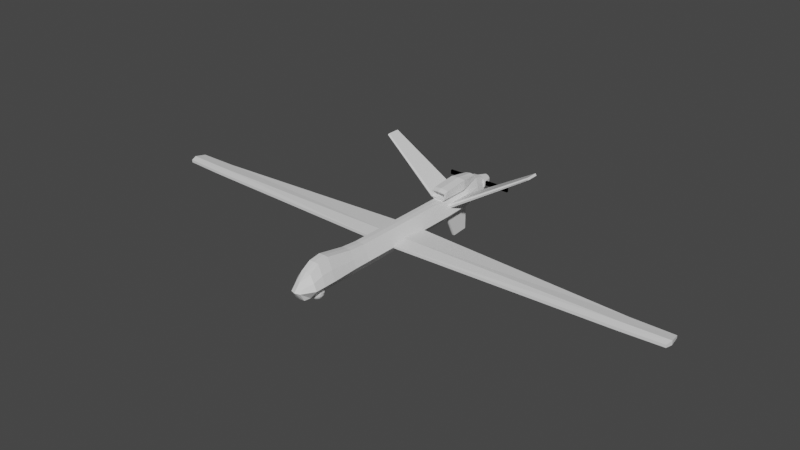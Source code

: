 # Source: MQ-9.blend  (saved by Blender 2.92.15; exported with 4.5.12 LTS)
import bpy
from mathutils import Matrix  # noqa: F401  (used for matrix-valued properties, if any)

bpy.ops.wm.read_factory_settings(use_empty=True)
scene = bpy.context.scene
scene.name = 'Scene'

# ---- collections
col_collection = bpy.data.collections.new('Collection'); scene.collection.children.link(col_collection)

# ---- materials (node trees are filled in below, after node groups)
mat_material = bpy.data.materials.new('Material')
mat_material.alpha_threshold = 0.0
mat_material.use_transparent_shadow = False
mat_material.line_color = (0.0, 0.0, 0.0, 1.0)

# ---- material node trees
mat_material.use_nodes = True; mat_material.node_tree.nodes.clear()
_N = mat_material.node_tree.nodes; _L = mat_material.node_tree.links
n0 = _N.new('ShaderNodeOutputMaterial'); n0.name = 'Material Output'; n0.location = (300, 300)
n1 = _N.new('ShaderNodeBsdfPrincipled'); n1.name = 'Principled BSDF'; n1.location = (10, 300)
n1.distribution = 'GGX'
n1.subsurface_method = 'BURLEY'
n1.inputs[2].default_value = 0.4
n1.inputs[3].default_value = 1.45
n1.inputs[27].default_value = (0.0, 0.0, 0.0, 1.0)
n1.inputs[28].default_value = 1.0
_L.new(n1.outputs[0], n0.inputs[0])
n0.is_active_output = True

# ---- world
world_world = bpy.data.worlds.new('World'); scene.world = world_world
world_world.use_nodes = True; world_world.node_tree.nodes.clear()
_N = world_world.node_tree.nodes; _L = world_world.node_tree.links
n0 = _N.new('ShaderNodeOutputWorld'); n0.name = 'World Output'; n0.location = (300, 300)
n1 = _N.new('ShaderNodeBackground'); n1.name = 'Background'; n1.location = (10, 300)
n1.inputs[0].default_value = (0.05088, 0.05088, 0.05088, 1.0)
_L.new(n1.outputs[0], n0.inputs[0])
n0.is_active_output = True
world_world.color = (0.05088, 0.05088, 0.05088)
world_world.use_sun_shadow = False
world_world.sun_shadow_jitter_overblur = 0.0

# ---- meshes
me_cube = bpy.data.meshes.new('Cube')
me_cube.from_pydata([(0.3975, 9.667, 0.629), (0.2525, 9.671, -0.6907), (0.3975, -10.38, -0.2701), (0.3975, -10.48, -1.457), (0.3975, -4.4, 0.3411), (0.3975, -4.4, -1.537), (0.3975, -8.085, 0.896), (0.3975, -8.085, -1.537), (0.3975, -9.829, 0.2837), (0.3975, -9.872, -1.537), (0.3975, 4.541, -1.41), (0.3975, 4.541, 0.3411), (0.5781, 9.675, -0.4071), (0.3975, -10.86, -0.8093), (0.9048, -4.4, -0.8093), (1.0, -8.085, -0.8093), (1.0, -9.872, -0.8093), (0.9048, 4.541, -0.8093), (0.3975, -9.036, -1.537), (0.3975, -9.036, 0.7617), (1.0, -9.036, -0.8093), (0.3975, -5.787, -1.537), (0.3975, -5.787, 0.4543), (0.9048, -5.787, -0.8093), (0.3975, -0.0825, 0.3411), (0.3975, -0.0825, -1.537), (0.9048, -0.0825, -0.8093), (0.3975, 8.822, -0.9312), (0.3975, 8.822, 0.7929), (0.7415, 8.822, -0.5701), (0.3975, 7.006, 0.3411), (0.9048, 7.006, -0.7296), (0.3975, 7.006, -1.202), (0.6143, 7.006, 1.311), (0.6143, 4.907, 1.134), (0.3975, 8.578, 1.134), (0.6143, 7.006, 0.5017), (0.6143, 4.541, 0.5017), (0.3975, 8.822, 0.8879), (0.3346, -8.385, -1.22), (0.3346, -8.385, -1.574), (0.7855, -1.664, -0.9489), (0.7855, -1.664, -0.728), (0.7855, 1.664, -0.9489), (0.7855, 1.664, -0.7426), (22.07, -0.8347, -0.9489), (22.07, -0.8347, -0.728), (22.07, 0.6032, -0.9489), (22.07, 0.6032, -0.7426), (18.68, 0.6069, -0.9489), (18.68, 0.6069, -0.7426), (18.68, -1.037, -0.9489), (18.68, -1.037, -0.728), (0.7855, -0.4746, -0.9489), (0.7855, -0.4746, -0.6049), (22.21, -0.3208, -0.9489), (22.21, -0.3208, -0.6049), (18.68, -0.4493, -0.6049), (18.68, -0.4493, -0.9489), (0.1295, 6.531, -3.415), (0.1295, 5.428, -1.084), (0.1295, 7.918, -3.322), (0.1295, 7.918, -0.8983), (0.5249, 5.102, -0.4529), (0.3637, 5.102, -0.1804), (0.5249, 7.605, -0.4529), (0.3637, 7.605, -0.1804), (6.66, 6.556, 3.251), (6.564, 6.556, 3.413), (6.66, 7.605, 3.251), (6.564, 7.605, 3.413), (0.4908, 9.671, 0.09411), (0.3959, -10.63, -0.5485), (0.6594, -4.4, -0.2528), (0.7618, -8.085, 0.01564), (0.7618, -9.872, -0.2806), (0.6594, 4.541, -0.2528), (0.7618, -9.036, -0.04935), (0.7126, -5.787, -0.1981), (0.6594, -0.0825, -0.2528), (0.5751, 8.822, 0.08924), (0.6594, 7.006, -0.2116), (0.5249, 6.078, -0.4529), (0.3637, 6.078, -0.1804), (6.66, 6.935, 3.251), (6.564, 6.935, 3.413), (0.4443, 5.015, -0.3166), (0.4443, 7.605, -0.3166), (6.612, 7.605, 3.332), (6.612, 6.469, 3.332), (6.612, 6.935, 3.332), (0.4443, 6.078, -0.3166), (-0.3975, 9.667, 0.629), (-0.2525, 9.671, -0.6907), (-0.3975, -10.38, -0.2701), (-0.3975, -10.48, -1.457), (0.0, 9.671, -0.6907), (0.0, -10.52, -0.2467), (0.0, -10.52, -1.457), (0.0, 9.667, 0.6525), (-0.3975, -4.4, 0.3411), (-0.3975, -4.4, -1.537), (0.0, -4.4, -1.537), (0.0, -4.4, 0.3646), (-0.3975, -8.085, 0.896), (0.0, -8.085, -1.537), (0.0, -8.085, 0.9195), (-0.3975, -8.085, -1.537), (-0.3975, -9.829, 0.2837), (0.0, -9.872, -1.537), (0.0, -9.872, 0.3072), (-0.3975, -9.872, -1.537), (-0.3975, 4.541, -1.41), (-0.3975, 4.541, 0.3411), (0.0, 4.541, -1.41), (0.0, 4.541, 0.3646), (-0.5781, 9.675, -0.4071), (-0.3975, -10.86, -0.8093), (0.0, 9.675, -0.4071), (0.0, -11.0, -0.7859), (-0.9048, -4.4, -0.8093), (-1.0, -8.085, -0.8093), (-1.0, -9.872, -0.8093), (-0.9048, 4.541, -0.8093), (-0.3975, -9.036, -1.537), (-0.3975, -9.036, 0.7617), (0.0, -9.036, -1.537), (0.0, -9.036, 0.7851), (-1.0, -9.036, -0.8093), (-0.3975, -5.787, -1.537), (-0.3975, -5.787, 0.4543), (0.0, -5.787, -1.537), (0.0, -5.787, 0.4777), (-0.9048, -5.787, -0.8093), (-0.3975, -0.0825, 0.3411), (0.0, -0.0825, -1.537), (0.0, -0.0825, 0.3646), (-0.3975, -0.0825, -1.537), (-0.9048, -0.0825, -0.8093), (-0.3975, 8.822, -0.9312), (-0.3975, 8.822, 0.7929), (0.0, 8.822, -0.9312), (0.0, 8.822, 0.8164), (-0.7415, 8.822, -0.5701), (-0.3975, 7.006, 0.3411), (0.0, 7.006, -1.202), (0.0, 7.006, 0.3411), (-0.9048, 7.006, -0.7296), (-0.3975, 7.006, -1.202), (-0.6143, 7.006, 1.311), (-0.6143, 4.907, 1.134), (0.0, 7.006, 1.379), (0.0, 4.907, 1.202), (0.0, 8.578, 1.202), (-0.3975, 8.578, 1.134), (-0.6143, 7.006, 0.5017), (-0.6143, 4.541, 0.5017), (0.0, 4.541, 0.4627), (0.0, 8.822, 0.8723), (-0.3975, 8.822, 0.8879), (0.0, 7.006, 0.4627), (1.027e-08, -8.276, -1.22), (1.027e-08, -8.276, -1.574), (-0.7855, -1.664, -0.9489), (-0.7855, -1.664, -0.728), (-0.7855, 1.664, -0.9489), (-0.7855, 1.664, -0.7426), (-22.07, -0.8347, -0.9489), (-22.07, -0.8347, -0.728), (-22.07, 0.6032, -0.9489), (-22.07, 0.6032, -0.7426), (-18.68, 0.6069, -0.9489), (-18.68, 0.6069, -0.7426), (-18.68, -1.037, -0.9489), (-18.68, -1.037, -0.728), (-0.7855, -0.4746, -0.9489), (-0.7855, -0.4746, -0.6049), (-22.21, -0.3208, -0.9489), (-22.21, -0.3208, -0.6049), (-18.68, -0.4493, -0.6049), (-18.68, -0.4493, -0.9489), (0.0, 6.497, -3.415), (0.0, 5.394, -1.084), (0.0, 7.918, -3.322), (0.0, 7.918, -0.8983), (-0.1295, 6.531, -3.415), (-0.1295, 5.428, -1.084), (-0.1295, 7.918, -3.322), (-0.1295, 7.918, -0.8983), (-0.5249, 5.102, -0.4529), (-0.3637, 5.102, -0.1804), (-0.5249, 7.605, -0.4529), (-0.3637, 7.605, -0.1804), (-6.66, 6.556, 3.251), (-6.564, 6.556, 3.413), (-6.66, 7.605, 3.251), (-6.564, 7.605, 3.413), (-0.4908, 9.671, 0.09411), (-0.3959, -10.63, -0.5485), (0.0, 9.671, 0.1055), (0.0, -10.77, -0.525), (-0.6594, -4.4, -0.2528), (-0.7618, -8.085, 0.01564), (-0.7618, -9.872, -0.2806), (-0.6594, 4.541, -0.2528), (-0.7618, -9.036, -0.04935), (-0.7126, -5.787, -0.1981), (-0.6594, -0.0825, -0.2528), (-0.5751, 8.822, 0.08924), (-0.6594, 7.006, -0.2116), (-0.5249, 6.078, -0.4529), (-0.3637, 6.078, -0.1804), (-6.66, 6.935, 3.251), (-6.564, 6.935, 3.413), (-0.4443, 5.015, -0.3166), (-0.4443, 7.605, -0.3166), (-6.612, 7.605, 3.332), (-6.612, 6.469, 3.332), (-6.612, 6.935, 3.332), (-0.4443, 6.078, -0.3166), (0.508, 5.026, 0.914), (0.5583, 4.509, 0.9982), (0.508, 5.026, 0.6002), (0.5884, 4.498, 0.5163), (0.0, 4.509, 1.066), (0.0, 5.026, 0.9773), (-0.5583, 4.509, 0.9982), (-0.508, 5.026, 0.914), (-0.5884, 4.498, 0.5163), (-0.508, 5.026, 0.6002), (0.0, 5.026, 0.5639), (0.0, 4.5, 0.4769), (0.5414, -8.67, -1.574), (0.5414, -8.67, -1.22), (0.5414, -9.022, -1.574), (0.5414, -9.022, -1.22), (0.3346, -9.306, -1.574), (0.3346, -9.306, -1.22), (-3.95e-08, -9.415, -1.574), (-3.95e-08, -9.415, -1.22), (-0.3346, -9.306, -1.574), (-0.3346, -9.306, -1.22), (-0.5414, -9.022, -1.574), (-0.5414, -9.022, -1.22), (-0.5414, -8.67, -1.574), (-0.5414, -8.67, -1.22), (-0.3346, -8.385, -1.574), (-0.3346, -8.385, -1.22)], [], [(109, 9, 3, 98), (75, 8, 2, 72), (199, 99, 0, 71), (72, 2, 97, 200), (8, 110, 97, 2), (24, 136, 103, 4), (79, 24, 4, 73), (135, 25, 5, 102), (22, 132, 106, 6), (78, 22, 6, 74), (131, 21, 7, 105), (19, 127, 110, 8), (77, 19, 8, 75), (126, 18, 9, 109), (145, 32, 10, 114), (81, 30, 11, 76), (32, 31, 17, 10), (18, 20, 16, 9), (21, 23, 15, 7), (25, 26, 14, 5), (3, 13, 119, 98), (96, 118, 12, 1), (9, 16, 13, 3), (7, 15, 20, 18), (105, 7, 18, 126), (74, 6, 19, 77), (6, 106, 127, 19), (5, 14, 23, 21), (102, 5, 21, 131), (73, 4, 22, 78), (4, 103, 132, 22), (10, 17, 26, 25), (114, 10, 25, 135), (76, 11, 24, 79), (11, 115, 136, 24), (1, 12, 29, 27), (0, 99, 142, 28), (71, 0, 28, 80), (96, 1, 27, 141), (27, 29, 31, 32), (37, 36, 33, 34), (80, 28, 30, 81), (141, 27, 32, 145), (33, 151, 152, 34), (35, 153, 151, 33), (38, 158, 153, 35), (36, 38, 35, 33), (30, 28, 38, 36), (28, 142, 158, 38), (11, 30, 36, 37), (115, 11, 37, 157), (37, 34, 221, 223), (230, 225, 227, 229), (230, 222, 220, 225), (157, 37, 223, 231), (53, 54, 44, 43), (49, 50, 48, 47), (55, 56, 46, 45), (51, 52, 42, 41), (58, 55, 45, 51), (57, 54, 42, 52), (56, 57, 52, 46), (53, 58, 51, 41), (45, 46, 52, 51), (43, 44, 50, 49), (43, 49, 58, 53), (48, 50, 57, 56), (50, 44, 54, 57), (49, 47, 55, 58), (47, 48, 56, 55), (41, 42, 54, 53), (183, 184, 62, 61), (61, 62, 60, 59), (59, 60, 182, 181), (183, 61, 59, 181), (62, 184, 182, 60), (91, 83, 66, 87), (87, 66, 70, 88), (90, 85, 68, 89), (89, 68, 64, 86), (82, 84, 67, 63), (85, 83, 64, 68), (29, 80, 81, 31), (12, 71, 80, 29), (17, 76, 79, 26), (14, 73, 78, 23), (15, 74, 77, 20), (31, 81, 76, 17), (20, 77, 75, 16), (23, 78, 74, 15), (26, 79, 73, 14), (13, 72, 200, 119), (118, 199, 71, 12), (16, 75, 72, 13), (70, 66, 83, 85), (65, 69, 84, 82), (88, 70, 85, 90), (86, 64, 83, 91), (63, 86, 91, 82), (69, 88, 90, 84), (67, 89, 86, 63), (84, 90, 89, 67), (65, 87, 88, 69), (82, 91, 87, 65), (109, 98, 95, 111), (203, 198, 94, 108), (199, 197, 92, 99), (198, 200, 97, 94), (108, 94, 97, 110), (134, 100, 103, 136), (207, 201, 100, 134), (135, 102, 101, 137), (130, 104, 106, 132), (206, 202, 104, 130), (131, 105, 107, 129), (125, 108, 110, 127), (205, 203, 108, 125), (126, 109, 111, 124), (145, 114, 112, 148), (209, 204, 113, 144), (150, 226, 224, 152), (148, 112, 123, 147), (124, 111, 122, 128), (129, 107, 121, 133), (137, 101, 120, 138), (95, 98, 119, 117), (96, 93, 116, 118), (111, 95, 117, 122), (107, 124, 128, 121), (105, 126, 124, 107), (202, 205, 125, 104), (104, 125, 127, 106), (101, 129, 133, 120), (102, 131, 129, 101), (201, 206, 130, 100), (100, 130, 132, 103), (112, 137, 138, 123), (114, 135, 137, 112), (204, 207, 134, 113), (113, 134, 136, 115), (93, 139, 143, 116), (92, 140, 142, 99), (197, 208, 140, 92), (96, 141, 139, 93), (139, 148, 147, 143), (156, 150, 149, 155), (208, 209, 144, 140), (141, 145, 148, 139), (149, 150, 152, 151), (154, 149, 151, 153), (159, 154, 153, 158), (158, 153, 151, 160), (155, 149, 154, 159), (146, 160, 157, 115), (144, 155, 159, 140), (142, 158, 160, 146), (140, 159, 158, 142), (113, 156, 155, 144), (115, 157, 156, 113), (162, 161, 39, 40), (156, 228, 226, 150), (157, 231, 228, 156), (175, 165, 166, 176), (171, 169, 170, 172), (177, 167, 168, 178), (173, 163, 164, 174), (180, 173, 167, 177), (179, 174, 164, 176), (178, 168, 174, 179), (175, 163, 173, 180), (167, 173, 174, 168), (165, 171, 172, 166), (165, 175, 180, 171), (170, 178, 179, 172), (172, 179, 176, 166), (171, 180, 177, 169), (169, 177, 178, 170), (163, 175, 176, 164), (181, 183, 184, 182), (183, 187, 188, 184), (187, 185, 186, 188), (185, 181, 182, 186), (183, 181, 185, 187), (188, 186, 182, 184), (219, 215, 192, 211), (215, 216, 196, 192), (218, 217, 194, 213), (217, 214, 190, 194), (210, 189, 193, 212), (213, 194, 190, 211), (143, 147, 209, 208), (116, 143, 208, 197), (123, 138, 207, 204), (120, 133, 206, 201), (121, 128, 205, 202), (147, 123, 204, 209), (128, 122, 203, 205), (133, 121, 202, 206), (138, 120, 201, 207), (117, 119, 200, 198), (118, 116, 197, 199), (122, 117, 198, 203), (196, 213, 211, 192), (191, 210, 212, 195), (216, 218, 213, 196), (214, 219, 211, 190), (189, 210, 219, 214), (195, 212, 218, 216), (193, 189, 214, 217), (212, 193, 217, 218), (191, 195, 216, 215), (210, 191, 215, 219), (225, 220, 221, 224), (220, 222, 223, 221), (222, 230, 231, 223), (224, 226, 227, 225), (226, 228, 229, 227), (228, 231, 230, 229), (34, 152, 224, 221), (40, 39, 233, 232), (232, 233, 235, 234), (234, 235, 237, 236), (236, 237, 239, 238), (238, 239, 241, 240), (240, 241, 243, 242), (242, 243, 245, 244), (39, 161, 247, 245, 243, 241, 239, 237, 235, 233), (244, 245, 247, 246), (246, 247, 161, 162), (162, 40, 232, 234, 236, 238, 240, 242, 244, 246)])
_uv = me_cube.uv_layers.new(name='UVMap')
_uv.uv.foreach_set('vector', [0.25, 0.7372, 0.375, 0.7372, 0.375, 0.75, 0.25, 0.75, 0.5459, 0.7372, 0.625, 0.7372, 0.625, 0.75, 0.5459, 0.75, 0.5459, 0.375, 0.625, 0.375, 0.625, 0.5, 0.5459, 0.5, 0.5459, 0.75, 0.625, 0.75, 0.625, 0.875, 0.5459, 0.875, 0.625, 0.7372, 0.75, 0.7372, 0.75, 0.75, 0.625, 0.75, 0.625, 0.6259, 0.75, 0.6259, 0.75, 0.675, 0.625, 0.675, 0.5459, 0.6259, 0.625, 0.6259, 0.625, 0.675, 0.5459, 0.675, 0.25, 0.6259, 0.375, 0.6259, 0.375, 0.675, 0.25, 0.675, 0.625, 0.6908, 0.75, 0.6908, 0.75, 0.7169, 0.625, 0.7169, 0.5459, 0.6908, 0.625, 0.6908, 0.625, 0.7169, 0.5459, 0.7169, 0.25, 0.6908, 0.375, 0.6908, 0.375, 0.7169, 0.25, 0.7169, 0.625, 0.7277, 0.75, 0.7277, 0.75, 0.7372, 0.625, 0.7372, 0.5459, 0.7277, 0.625, 0.7277, 0.625, 0.7372, 0.5459, 0.7372, 0.25, 0.7277, 0.375, 0.7277, 0.375, 0.7372, 0.25, 0.7372, 0.25, 0.5467, 0.375, 0.5467, 0.375, 0.5769, 0.25, 0.5769, 0.5459, 0.5467, 0.625, 0.5467, 0.625, 0.5769, 0.5459, 0.5769, 0.375, 0.5467, 0.4719, 0.5467, 0.4719, 0.5769, 0.375, 0.5769, 0.375, 0.7277, 0.4719, 0.7277, 0.4719, 0.7372, 0.375, 0.7372, 0.375, 0.6908, 0.4719, 0.6908, 0.4719, 0.7169, 0.375, 0.7169, 0.375, 0.6259, 0.4719, 0.6259, 0.4719, 0.675, 0.375, 0.675, 0.375, 0.75, 0.4719, 0.75, 0.4719, 0.875, 0.375, 0.875, 0.375, 0.375, 0.4719, 0.375, 0.4719, 0.5, 0.375, 0.5, 0.375, 0.7372, 0.4719, 0.7372, 0.4719, 0.75, 0.375, 0.75, 0.375, 0.7169, 0.4719, 0.7169, 0.4719, 0.7277, 0.375, 0.7277, 0.25, 0.7169, 0.375, 0.7169, 0.375, 0.7277, 0.25, 0.7277, 0.5459, 0.7169, 0.625, 0.7169, 0.625, 0.7277, 0.5459, 0.7277, 0.625, 0.7169, 0.75, 0.7169, 0.75, 0.7277, 0.625, 0.7277, 0.375, 0.675, 0.4719, 0.675, 0.4719, 0.6908, 0.375, 0.6908, 0.25, 0.675, 0.375, 0.675, 0.375, 0.6908, 0.25, 0.6908, 0.5459, 0.675, 0.625, 0.675, 0.625, 0.6908, 0.5459, 0.6908, 0.625, 0.675, 0.75, 0.675, 0.75, 0.6908, 0.625, 0.6908, 0.375, 0.5769, 0.4719, 0.5769, 0.4719, 0.6259, 0.375, 0.6259, 0.25, 0.5769, 0.375, 0.5769, 0.375, 0.6259, 0.25, 0.6259, 0.5459, 0.5769, 0.625, 0.5769, 0.625, 0.6259, 0.5459, 0.6259, 0.625, 0.5769, 0.75, 0.5769, 0.75, 0.6259, 0.625, 0.6259, 0.375, 0.5, 0.4719, 0.5, 0.4719, 0.5255, 0.375, 0.5255, 0.625, 0.5, 0.75, 0.5, 0.75, 0.5255, 0.625, 0.5255, 0.5459, 0.5, 0.625, 0.5, 0.625, 0.5255, 0.5459, 0.5255, 0.25, 0.5, 0.375, 0.5, 0.375, 0.5255, 0.25, 0.5255, 0.375, 0.5255, 0.4719, 0.5255, 0.4719, 0.5467, 0.375, 0.5467, 0.625, 0.5769, 0.625, 0.5467, 0.625, 0.5467, 0.625, 0.5769, 0.5459, 0.5255, 0.625, 0.5255, 0.625, 0.5467, 0.5459, 0.5467, 0.25, 0.5255, 0.375, 0.5255, 0.375, 0.5467, 0.25, 0.5467, 0.625, 0.5467, 0.75, 0.5467, 0.75, 0.5769, 0.625, 0.5769, 0.625, 0.5255, 0.75, 0.5255, 0.75, 0.5467, 0.625, 0.5467, 0.625, 0.5255, 0.75, 0.5255, 0.75, 0.5255, 0.625, 0.5255, 0.625, 0.5467, 0.625, 0.5255, 0.625, 0.5255, 0.625, 0.5467, 0.625, 0.5467, 0.625, 0.5255, 0.625, 0.5255, 0.625, 0.5467, 0.625, 0.5255, 0.75, 0.5255, 0.75, 0.5255, 0.625, 0.5255, 0.625, 0.5769, 0.625, 0.5467, 0.625, 0.5467, 0.625, 0.5769, 0.75, 0.5769, 0.625, 0.5769, 0.625, 0.5769, 0.75, 0.5769, 0.625, 0.5769, 0.625, 0.5769, 0.625, 0.5769, 0.625, 0.5769, 0.75, 0.5769, 0.75, 0.5769, 0.6429, 0.5769, 0.6429, 0.5769, 0.75, 0.5769, 0.6429, 0.5769, 0.6429, 0.5769, 0.75, 0.5769, 0.75, 0.5769, 0.625, 0.5769, 0.625, 0.5769, 0.75, 0.5769, 0.375, 0.08935, 0.625, 0.08935, 0.625, 0.25, 0.375, 0.25, 0.375, 0.4364, 0.625, 0.4364, 0.625, 0.5, 0.375, 0.5, 0.375, 0.6606, 0.625, 0.6606, 0.625, 0.75, 0.375, 0.75, 0.375, 0.8136, 0.625, 0.8136, 0.625, 1.0, 0.375, 1.0, 0.3114, 0.6606, 0.375, 0.6606, 0.375, 0.75, 0.3114, 0.75, 0.6886, 0.6606, 0.875, 0.6606, 0.875, 0.75, 0.6886, 0.75, 0.625, 0.6606, 0.6886, 0.6606, 0.6886, 0.75, 0.625, 0.75, 0.125, 0.6606, 0.3114, 0.6606, 0.3114, 0.75, 0.125, 0.75, 0.375, 0.75, 0.625, 0.75, 0.625, 0.8136, 0.375, 0.8136, 0.375, 0.25, 0.625, 0.25, 0.625, 0.4364, 0.375, 0.4364, 0.125, 0.5, 0.3114, 0.5, 0.3114, 0.6606, 0.125, 0.6606, 0.625, 0.5, 0.6886, 0.5, 0.6886, 0.6606, 0.625, 0.6606, 0.6886, 0.5, 0.875, 0.5, 0.875, 0.6606, 0.6886, 0.6606, 0.3114, 0.5, 0.375, 0.5, 0.375, 0.6606, 0.3114, 0.6606, 0.375, 0.5, 0.625, 0.5, 0.625, 0.6606, 0.375, 0.6606, 0.375, 0.0, 0.625, 0.0, 0.625, 0.08935, 0.375, 0.08935, 0.375, 0.25, 0.625, 0.25, 0.625, 0.5, 0.375, 0.5, 0.375, 0.5, 0.625, 0.5, 0.625, 0.75, 0.375, 0.75, 0.375, 0.75, 0.625, 0.75, 0.625, 1.0, 0.375, 1.0, 0.125, 0.5, 0.375, 0.5, 0.375, 0.75, 0.125, 0.75, 0.625, 0.5, 0.875, 0.5, 0.875, 0.75, 0.625, 0.75, 0.5, 0.1026, 0.625, 0.1026, 0.625, 0.25, 0.5, 0.25, 0.5, 0.25, 0.625, 0.25, 0.625, 0.5, 0.5, 0.5, 0.5, 0.6474, 0.625, 0.6474, 0.625, 0.75, 0.5, 0.75, 0.5, 0.75, 0.625, 0.75, 0.625, 1.0, 0.5, 1.0, 0.125, 0.6474, 0.375, 0.6474, 0.375, 0.75, 0.125, 0.75, 0.625, 0.6474, 0.875, 0.6474, 0.875, 0.75, 0.625, 0.75, 0.4719, 0.5255, 0.5459, 0.5255, 0.5459, 0.5467, 0.4719, 0.5467, 0.4719, 0.5, 0.5459, 0.5, 0.5459, 0.5255, 0.4719, 0.5255, 0.4719, 0.5769, 0.5459, 0.5769, 0.5459, 0.6259, 0.4719, 0.6259, 0.4719, 0.675, 0.5459, 0.675, 0.5459, 0.6908, 0.4719, 0.6908, 0.4719, 0.7169, 0.5459, 0.7169, 0.5459, 0.7277, 0.4719, 0.7277, 0.4719, 0.5467, 0.5459, 0.5467, 0.5459, 0.5769, 0.4719, 0.5769, 0.4719, 0.7277, 0.5459, 0.7277, 0.5459, 0.7372, 0.4719, 0.7372, 0.4719, 0.6908, 0.5459, 0.6908, 0.5459, 0.7169, 0.4719, 0.7169, 0.4719, 0.6259, 0.5459, 0.6259, 0.5459, 0.675, 0.4719, 0.675, 0.4719, 0.75, 0.5459, 0.75, 0.5459, 0.875, 0.4719, 0.875, 0.4719, 0.375, 0.5459, 0.375, 0.5459, 0.5, 0.4719, 0.5, 0.4719, 0.7372, 0.5459, 0.7372, 0.5459, 0.75, 0.4719, 0.75, 0.625, 0.5, 0.875, 0.5, 0.875, 0.6474, 0.625, 0.6474, 0.125, 0.5, 0.375, 0.5, 0.375, 0.6474, 0.125, 0.6474, 0.5, 0.5, 0.625, 0.5, 0.625, 0.6474, 0.5, 0.6474, 0.5, 0.0, 0.625, 0.0, 0.625, 0.1026, 0.5, 0.1026, 0.375, 0.0, 0.5, 0.0, 0.5, 0.1026, 0.375, 0.1026, 0.375, 0.5, 0.5, 0.5, 0.5, 0.6474, 0.375, 0.6474, 0.375, 0.75, 0.5, 0.75, 0.5, 1.0, 0.375, 1.0, 0.375, 0.6474, 0.5, 0.6474, 0.5, 0.75, 0.375, 0.75, 0.375, 0.25, 0.5, 0.25, 0.5, 0.5, 0.375, 0.5, 0.375, 0.1026, 0.5, 0.1026, 0.5, 0.25, 0.375, 0.25, 0.25, 0.7372, 0.25, 0.75, 0.375, 0.75, 0.375, 0.7372, 0.5459, 0.7372, 0.5459, 0.75, 0.625, 0.75, 0.625, 0.7372, 0.5459, 0.375, 0.5459, 0.5, 0.625, 0.5, 0.625, 0.375, 0.5459, 0.75, 0.5459, 0.875, 0.625, 0.875, 0.625, 0.75, 0.625, 0.7372, 0.625, 0.75, 0.75, 0.75, 0.75, 0.7372, 0.625, 0.6259, 0.625, 0.675, 0.75, 0.675, 0.75, 0.6259, 0.5459, 0.6259, 0.5459, 0.675, 0.625, 0.675, 0.625, 0.6259, 0.25, 0.6259, 0.25, 0.675, 0.375, 0.675, 0.375, 0.6259, 0.625, 0.6908, 0.625, 0.7169, 0.75, 0.7169, 0.75, 0.6908, 0.5459, 0.6908, 0.5459, 0.7169, 0.625, 0.7169, 0.625, 0.6908, 0.25, 0.6908, 0.25, 0.7169, 0.375, 0.7169, 0.375, 0.6908, 0.625, 0.7277, 0.625, 0.7372, 0.75, 0.7372, 0.75, 0.7277, 0.5459, 0.7277, 0.5459, 0.7372, 0.625, 0.7372, 0.625, 0.7277, 0.25, 0.7277, 0.25, 0.7372, 0.375, 0.7372, 0.375, 0.7277, 0.25, 0.5467, 0.25, 0.5769, 0.375, 0.5769, 0.375, 0.5467, 0.5459, 0.5467, 0.5459, 0.5769, 0.625, 0.5769, 0.625, 0.5467, 0.625, 0.5769, 0.625, 0.5769, 0.75, 0.5769, 0.75, 0.5769, 0.375, 0.5467, 0.375, 0.5769, 0.4719, 0.5769, 0.4719, 0.5467, 0.375, 0.7277, 0.375, 0.7372, 0.4719, 0.7372, 0.4719, 0.7277, 0.375, 0.6908, 0.375, 0.7169, 0.4719, 0.7169, 0.4719, 0.6908, 0.375, 0.6259, 0.375, 0.675, 0.4719, 0.675, 0.4719, 0.6259, 0.375, 0.75, 0.375, 0.875, 0.4719, 0.875, 0.4719, 0.75, 0.375, 0.375, 0.375, 0.5, 0.4719, 0.5, 0.4719, 0.375, 0.375, 0.7372, 0.375, 0.75, 0.4719, 0.75, 0.4719, 0.7372, 0.375, 0.7169, 0.375, 0.7277, 0.4719, 0.7277, 0.4719, 0.7169, 0.25, 0.7169, 0.25, 0.7277, 0.375, 0.7277, 0.375, 0.7169, 0.5459, 0.7169, 0.5459, 0.7277, 0.625, 0.7277, 0.625, 0.7169, 0.625, 0.7169, 0.625, 0.7277, 0.75, 0.7277, 0.75, 0.7169, 0.375, 0.675, 0.375, 0.6908, 0.4719, 0.6908, 0.4719, 0.675, 0.25, 0.675, 0.25, 0.6908, 0.375, 0.6908, 0.375, 0.675, 0.5459, 0.675, 0.5459, 0.6908, 0.625, 0.6908, 0.625, 0.675, 0.625, 0.675, 0.625, 0.6908, 0.75, 0.6908, 0.75, 0.675, 0.375, 0.5769, 0.375, 0.6259, 0.4719, 0.6259, 0.4719, 0.5769, 0.25, 0.5769, 0.25, 0.6259, 0.375, 0.6259, 0.375, 0.5769, 0.5459, 0.5769, 0.5459, 0.6259, 0.625, 0.6259, 0.625, 0.5769, 0.625, 0.5769, 0.625, 0.6259, 0.75, 0.6259, 0.75, 0.5769, 0.375, 0.5, 0.375, 0.5255, 0.4719, 0.5255, 0.4719, 0.5, 0.625, 0.5, 0.625, 0.5255, 0.75, 0.5255, 0.75, 0.5, 0.5459, 0.5, 0.5459, 0.5255, 0.625, 0.5255, 0.625, 0.5, 0.25, 0.5, 0.25, 0.5255, 0.375, 0.5255, 0.375, 0.5, 0.375, 0.5255, 0.375, 0.5467, 0.4719, 0.5467, 0.4719, 0.5255, 0.625, 0.5769, 0.625, 0.5769, 0.625, 0.5467, 0.625, 0.5467, 0.5459, 0.5255, 0.5459, 0.5467, 0.625, 0.5467, 0.625, 0.5255, 0.25, 0.5255, 0.25, 0.5467, 0.375, 0.5467, 0.375, 0.5255, 0.625, 0.5467, 0.625, 0.5769, 0.75, 0.5769, 0.75, 0.5467, 0.625, 0.5255, 0.625, 0.5467, 0.75, 0.5467, 0.75, 0.5255, 0.625, 0.5255, 0.625, 0.5255, 0.75, 0.5255, 0.75, 0.5255, 0.0, 0.0, 0.0, 0.0, 0.0, 0.0, 0.0, 0.0, 0.625, 0.5467, 0.625, 0.5467, 0.625, 0.5255, 0.625, 0.5255, 0.0, 0.0, 0.0, 0.0, 0.0, 0.0, 0.0, 0.0, 0.625, 0.5467, 0.625, 0.5467, 0.625, 0.5255, 0.625, 0.5255, 0.0, 0.0, 0.0, 0.0, 0.0, 0.0, 0.0, 0.0, 0.625, 0.5255, 0.625, 0.5255, 0.75, 0.5255, 0.75, 0.5255, 0.625, 0.5769, 0.625, 0.5769, 0.625, 0.5467, 0.625, 0.5467, 0.75, 0.5769, 0.75, 0.5769, 0.625, 0.5769, 0.625, 0.5769, 1.0, 0.5, 1.0, 1.0, 0.9, 1.0, 0.9, 0.5, 0.625, 0.5769, 0.625, 0.5769, 0.625, 0.5769, 0.625, 0.5769, 0.75, 0.5769, 0.75, 0.5769, 0.625, 0.5769, 0.625, 0.5769, 0.375, 0.08935, 0.375, 0.25, 0.625, 0.25, 0.625, 0.08935, 0.375, 0.4364, 0.375, 0.5, 0.625, 0.5, 0.625, 0.4364, 0.375, 0.6606, 0.375, 0.75, 0.625, 0.75, 0.625, 0.6606, 0.375, 0.8136, 0.375, 1.0, 0.625, 1.0, 0.625, 0.8136, 0.3114, 0.6606, 0.3114, 0.75, 0.375, 0.75, 0.375, 0.6606, 0.6886, 0.6606, 0.6886, 0.75, 0.875, 0.75, 0.875, 0.6606, 0.625, 0.6606, 0.625, 0.75, 0.6886, 0.75, 0.6886, 0.6606, 0.125, 0.6606, 0.125, 0.75, 0.3114, 0.75, 0.3114, 0.6606, 0.375, 0.75, 0.375, 0.8136, 0.625, 0.8136, 0.625, 0.75, 0.375, 0.25, 0.375, 0.4364, 0.625, 0.4364, 0.625, 0.25, 0.125, 0.5, 0.125, 0.6606, 0.3114, 0.6606, 0.3114, 0.5, 0.625, 0.5, 0.625, 0.6606, 0.6886, 0.6606, 0.6886, 0.5, 0.6886, 0.5, 0.6886, 0.6606, 0.875, 0.6606, 0.875, 0.5, 0.3114, 0.5, 0.3114, 0.6606, 0.375, 0.6606, 0.375, 0.5, 0.375, 0.5, 0.375, 0.6606, 0.625, 0.6606, 0.625, 0.5, 0.375, 0.0, 0.375, 0.08935, 0.625, 0.08935, 0.625, 0.0, 0.375, 0.0, 0.375, 0.25, 0.625, 0.25, 0.625, 0.0, 0.375, 0.25, 0.375, 0.5, 0.625, 0.5, 0.625, 0.25, 0.375, 0.5, 0.375, 0.75, 0.625, 0.75, 0.625, 0.5, 0.375, 0.75, 0.375, 1.0, 0.625, 1.0, 0.625, 0.75, 0.125, 0.5, 0.125, 0.75, 0.375, 0.75, 0.375, 0.5, 0.625, 0.5, 0.625, 0.75, 0.875, 0.75, 0.875, 0.5, 0.5, 0.1026, 0.5, 0.25, 0.625, 0.25, 0.625, 0.1026, 0.5, 0.25, 0.5, 0.5, 0.625, 0.5, 0.625, 0.25, 0.5, 0.6474, 0.5, 0.75, 0.625, 0.75, 0.625, 0.6474, 0.5, 0.75, 0.5, 1.0, 0.625, 1.0, 0.625, 0.75, 0.125, 0.6474, 0.125, 0.75, 0.375, 0.75, 0.375, 0.6474, 0.625, 0.6474, 0.625, 0.75, 0.875, 0.75, 0.875, 0.6474, 0.4719, 0.5255, 0.4719, 0.5467, 0.5459, 0.5467, 0.5459, 0.5255, 0.4719, 0.5, 0.4719, 0.5255, 0.5459, 0.5255, 0.5459, 0.5, 0.4719, 0.5769, 0.4719, 0.6259, 0.5459, 0.6259, 0.5459, 0.5769, 0.4719, 0.675, 0.4719, 0.6908, 0.5459, 0.6908, 0.5459, 0.675, 0.4719, 0.7169, 0.4719, 0.7277, 0.5459, 0.7277, 0.5459, 0.7169, 0.4719, 0.5467, 0.4719, 0.5769, 0.5459, 0.5769, 0.5459, 0.5467, 0.4719, 0.7277, 0.4719, 0.7372, 0.5459, 0.7372, 0.5459, 0.7277, 0.4719, 0.6908, 0.4719, 0.7169, 0.5459, 0.7169, 0.5459, 0.6908, 0.4719, 0.6259, 0.4719, 0.675, 0.5459, 0.675, 0.5459, 0.6259, 0.4719, 0.75, 0.4719, 0.875, 0.5459, 0.875, 0.5459, 0.75, 0.4719, 0.375, 0.4719, 0.5, 0.5459, 0.5, 0.5459, 0.375, 0.4719, 0.7372, 0.4719, 0.75, 0.5459, 0.75, 0.5459, 0.7372, 0.625, 0.5, 0.625, 0.6474, 0.875, 0.6474, 0.875, 0.5, 0.125, 0.5, 0.125, 0.6474, 0.375, 0.6474, 0.375, 0.5, 0.5, 0.5, 0.5, 0.6474, 0.625, 0.6474, 0.625, 0.5, 0.5, 0.0, 0.5, 0.1026, 0.625, 0.1026, 0.625, 0.0, 0.375, 0.0, 0.375, 0.1026, 0.5, 0.1026, 0.5, 0.0, 0.375, 0.5, 0.375, 0.6474, 0.5, 0.6474, 0.5, 0.5, 0.375, 0.75, 0.375, 1.0, 0.5, 1.0, 0.5, 0.75, 0.375, 0.6474, 0.375, 0.75, 0.5, 0.75, 0.5, 0.6474, 0.375, 0.25, 0.375, 0.5, 0.5, 0.5, 0.5, 0.25, 0.375, 0.1026, 0.375, 0.25, 0.5, 0.25, 0.5, 0.1026, 0.75, 0.5769, 0.6429, 0.5769, 0.625, 0.5769, 0.75, 0.5769, 0.6429, 0.5769, 0.6429, 0.5769, 0.625, 0.5769, 0.625, 0.5769, 0.6429, 0.5769, 0.75, 0.5769, 0.75, 0.5769, 0.625, 0.5769, 0.75, 0.5769, 0.625, 0.5769, 0.6429, 0.5769, 0.75, 0.5769, 0.625, 0.5769, 0.625, 0.5769, 0.6429, 0.5769, 0.6429, 0.5769, 0.625, 0.5769, 0.75, 0.5769, 0.75, 0.5769, 0.6429, 0.5769, 0.625, 0.5769, 0.75, 0.5769, 0.75, 0.5769, 0.625, 0.5769, 0.9, 0.5, 0.9, 1.0, 0.8, 1.0, 0.8, 0.5, 0.8, 0.5, 0.8, 1.0, 0.7, 1.0, 0.7, 0.5, 0.7, 0.5, 0.7, 1.0, 0.6, 1.0, 0.6, 0.5, 0.6, 0.5, 0.6, 1.0, 0.5, 1.0, 0.5, 0.5, 0.5, 0.5, 0.5, 1.0, 0.4, 1.0, 0.4, 0.5, 0.4, 0.5, 0.4, 1.0, 0.3, 1.0, 0.3, 0.5, 0.3, 0.5, 0.3, 1.0, 0.2, 1.0, 0.2, 0.5, 0.3911, 0.4442, 0.25, 0.49, 0.1089, 0.4442, 0.02175, 0.3242, 0.02175, 0.1758, 0.1089, 0.05584, 0.25, 0.01, 0.3911, 0.05584, 0.4783, 0.1758, 0.4783, 0.3242, 0.2, 0.5, 0.2, 1.0, 0.1, 1.0, 0.1, 0.5, 0.1, 0.5, 0.1, 1.0, -7.451e-08, 1.0, -7.451e-08, 0.5, 0.75, 0.49, 0.8911, 0.4442, 0.9783, 0.3242, 0.9783, 0.1758, 0.8911, 0.05584, 0.75, 0.01, 0.6089, 0.05584, 0.5217, 0.1758, 0.5217, 0.3242, 0.6089, 0.4442])
me_cube.materials.append(mat_material)
me_cube.use_remesh_preserve_volume = False
me_cube.use_remesh_preserve_attributes = False
me_cube.use_mirror_x = True
me_cube.use_mirror_vertex_groups = False
me_cube.update()
me_cylinder = bpy.data.meshes.new('Cylinder')
me_cylinder.from_pydata([(2.092e-08, 10.7, 0.3784), (1.033e-08, 9.68, 0.6483), (0.2224, 10.7, 0.3062), (0.381, 9.68, 0.5245), (0.3599, 10.7, 0.1169), (0.6165, 9.68, 0.2003), (0.3599, 10.7, -0.1169), (0.6165, 9.68, -0.2003), (0.2224, 10.7, -0.3062), (0.381, 9.68, -0.5245), (-1.217e-08, 10.7, -0.3784), (-4.634e-08, 9.68, -0.6483), (-0.2224, 10.7, -0.3062), (-0.381, 9.68, -0.5245), (-0.3599, 10.7, -0.1169), (-0.6165, 9.68, -0.2003), (-0.3599, 10.7, 0.1169), (-0.6165, 9.68, 0.2003), (-0.2224, 10.7, 0.3062), (-0.381, 9.68, 0.5245), (2.012e-08, 11.04, -9.328e-07), (-2.865, 10.04, -0.1696), (-2.865, 10.04, 0.1696), (-2.865, 9.869, -0.1696), (-2.865, 9.869, 0.1696), (2.629, 10.04, -0.1696), (2.629, 10.04, 0.1696), (2.629, 9.869, -0.1696), (2.629, 9.869, 0.1696), (-2.865, 10.04, -0.1696), (-2.865, 10.04, 0.1696), (-2.865, 9.869, -0.1696), (-2.865, 9.869, 0.1696), (2.629, 10.04, -0.1696), (2.629, 10.04, 0.1696), (2.629, 9.869, -0.1696), (2.629, 9.869, 0.1696)], [], [(0, 1, 3, 2), (2, 3, 5, 4), (4, 5, 7, 6), (6, 7, 9, 8), (8, 9, 11, 10), (10, 11, 13, 12), (12, 13, 15, 14), (14, 15, 17, 16), (3, 1, 19, 17, 15, 13, 11, 9, 7, 5), (16, 17, 19, 18), (18, 19, 1, 0), (12, 14, 20), (10, 12, 20), (8, 10, 20), (6, 8, 20), (0, 2, 20), (4, 6, 20), (2, 4, 20), (18, 0, 20), (16, 18, 20), (14, 16, 20), (21, 22, 24, 23), (23, 24, 28, 27), (27, 28, 26, 25), (25, 26, 22, 21), (23, 27, 25, 21), (28, 24, 22, 26), (29, 30, 32, 31), (31, 32, 36, 35), (35, 36, 34, 33), (33, 34, 30, 29), (31, 35, 33, 29), (36, 32, 30, 34)])
_uv = me_cylinder.uv_layers.new(name='UVMap')
_uv.uv.foreach_set('vector', [1.0, 0.5, 1.0, 1.0, 0.9, 1.0, 0.9, 0.5, 0.9, 0.5, 0.9, 1.0, 0.8, 1.0, 0.8, 0.5, 0.8, 0.5, 0.8, 1.0, 0.7, 1.0, 0.7, 0.5, 0.7, 0.5, 0.7, 1.0, 0.6, 1.0, 0.6, 0.5, 0.6, 0.5, 0.6, 1.0, 0.5, 1.0, 0.5, 0.5, 0.5, 0.5, 0.5, 1.0, 0.4, 1.0, 0.4, 0.5, 0.4, 0.5, 0.4, 1.0, 0.3, 1.0, 0.3, 0.5, 0.3, 0.5, 0.3, 1.0, 0.2, 1.0, 0.2, 0.5, 0.3911, 0.4442, 0.25, 0.49, 0.1089, 0.4442, 0.02175, 0.3242, 0.02175, 0.1758, 0.1089, 0.05584, 0.25, 0.01, 0.3911, 0.05584, 0.4783, 0.1758, 0.4783, 0.3242, 0.2, 0.5, 0.2, 1.0, 0.1, 1.0, 0.1, 0.5, 0.1, 0.5, 0.1, 1.0, -7.451e-08, 1.0, -7.451e-08, 0.5, 0.4, 0.5, 0.3, 0.5, 0.4, 0.5, 0.5, 0.5, 0.4, 0.5, 0.5, 0.5, 0.6, 0.5, 0.5, 0.5, 0.6, 0.5, 0.7, 0.5, 0.6, 0.5, 0.7, 0.5, 1.0, 0.5, 0.9, 0.5, 1.0, 0.5, 0.8, 0.5, 0.7, 0.5, 0.8, 0.5, 0.9, 0.5, 0.8, 0.5, 0.9, 0.5, 0.1, 0.5, -7.451e-08, 0.5, 0.1, 0.5, 0.2, 0.5, 0.1, 0.5, 0.2, 0.5, 0.3, 0.5, 0.2, 0.5, 0.3, 0.5, 0.375, 0.0, 0.625, 0.0, 0.625, 0.25, 0.375, 0.25, 0.375, 0.25, 0.625, 0.25, 0.625, 0.5, 0.375, 0.5, 0.375, 0.5, 0.625, 0.5, 0.625, 0.75, 0.375, 0.75, 0.375, 0.75, 0.625, 0.75, 0.625, 1.0, 0.375, 1.0, 0.125, 0.5, 0.375, 0.5, 0.375, 0.75, 0.125, 0.75, 0.625, 0.5, 0.875, 0.5, 0.875, 0.75, 0.625, 0.75, 0.375, 0.0, 0.625, 0.0, 0.625, 0.25, 0.375, 0.25, 0.375, 0.25, 0.625, 0.25, 0.625, 0.5, 0.375, 0.5, 0.375, 0.5, 0.625, 0.5, 0.625, 0.75, 0.375, 0.75, 0.375, 0.75, 0.625, 0.75, 0.625, 1.0, 0.375, 1.0, 0.125, 0.5, 0.375, 0.5, 0.375, 0.75, 0.125, 0.75, 0.625, 0.5, 0.875, 0.5, 0.875, 0.75, 0.625, 0.75])
me_cylinder.use_remesh_fix_poles = True
me_cylinder.use_remesh_preserve_attributes = False
me_cylinder.use_mirror_vertex_groups = False
me_cylinder.update()
me_sphere = bpy.data.meshes.new('Sphere')
me_sphere.from_pydata([(0.0, 0.3536, 0.3536), (0.0, 0.4619, 0.1913), (0.0, 0.4619, -0.1913), (0.0, 0.1913, -0.4619), (0.07322, 0.1768, 0.4619), (0.1353, 0.3266, 0.3536), (0.1768, 0.4268, 0.1913), (0.1913, 0.4619, -2.186e-08), (0.1768, 0.4268, -0.1913), (0.1353, 0.3266, -0.3536), (0.07322, 0.1768, -0.4619), (0.1353, 0.1353, 0.4619), (0.25, 0.25, 0.3536), (0.3266, 0.3266, 0.1913), (0.3536, 0.3536, -2.186e-08), (0.3266, 0.3266, -0.1913), (0.25, 0.25, -0.3536), (0.1353, 0.1353, -0.4619), (0.1768, 0.07322, 0.4619), (0.3266, 0.1353, 0.3536), (0.4268, 0.1768, 0.1913), (0.4619, 0.1913, -2.186e-08), (0.4268, 0.1768, -0.1913), (0.3266, 0.1353, -0.3536), (0.1768, 0.07322, -0.4619), (0.1913, 6.535e-08, 0.4619), (0.3536, 3.555e-08, 0.3536), (0.4619, 5.747e-09, 0.1913), (0.5, 5.747e-09, -2.186e-08), (0.4619, 5.747e-09, -0.1913), (0.3536, 3.555e-08, -0.3536), (0.1913, 2.81e-08, -0.4619), (0.1768, -0.07322, 0.4619), (0.3266, -0.1353, 0.3536), (0.4268, -0.1768, 0.1913), (0.4619, -0.1913, -2.186e-08), (0.4268, -0.1768, -0.1913), (0.3266, -0.1353, -0.3536), (0.1768, -0.07322, -0.4619), (0.1353, -0.1353, 0.4619), (0.25, -0.25, 0.3536), (0.3266, -0.3266, 0.1913), (0.3536, -0.3536, -2.186e-08), (0.3266, -0.3266, -0.1913), (0.25, -0.25, -0.3536), (0.1353, -0.1353, -0.4619), (0.07322, -0.1768, 0.4619), (0.1353, -0.3266, 0.3536), (0.1768, -0.4268, 0.1913), (0.1913, -0.4619, -2.186e-08), (0.1768, -0.4268, -0.1913), (0.1353, -0.3266, -0.3536), (0.07322, -0.1768, -0.4619), (-3.634e-08, -0.1913, 0.4619), (-1.332e-07, -0.3536, 0.3536), (-1.481e-07, -0.4619, 0.1913), (-1.63e-07, -0.5, -2.186e-08), (-1.481e-07, -0.4619, -0.1913), (-1.332e-07, -0.3536, -0.3536), (-8.105e-08, -0.1913, -0.4619), (-0.07322, -0.1768, 0.4619), (-0.1353, -0.3266, 0.3536), (-0.1768, -0.4268, 0.1913), (-0.1913, -0.4619, -2.186e-08), (-0.1768, -0.4268, -0.1913), (-0.1353, -0.3266, -0.3536), (-0.07322, -0.1768, -0.4619), (-0.1353, -0.1353, 0.4619), (-0.25, -0.25, 0.3536), (-0.3266, -0.3266, 0.1913), (-0.3536, -0.3536, -2.186e-08), (-0.3266, -0.3266, -0.1913), (-0.25, -0.25, -0.3536), (-0.1353, -0.1353, -0.4619), (-0.1768, -0.07322, 0.4619), (-0.3266, -0.1353, 0.3536), (-0.4268, -0.1768, 0.1913), (-0.4619, -0.1913, -2.186e-08), (-0.4268, -0.1768, -0.1913), (-0.3266, -0.1353, -0.3536), (-0.1768, -0.07322, -0.4619), (-0.1913, 1.25e-07, 0.4619), (-0.3536, 2.442e-07, 0.3536), (-0.4619, 2.591e-07, 0.1913), (-0.5, 3.038e-07, -2.186e-08), (-0.4619, 2.591e-07, -0.1913), (-0.3536, 2.442e-07, -0.3536), (-0.1913, 1.697e-07, -0.4619), (-0.1768, 0.07322, 0.4619), (-0.3266, 0.1353, 0.3536), (-0.4268, 0.1768, 0.1913), (-0.4619, 0.1913, -2.186e-08), (-0.4268, 0.1768, -0.1913), (-0.3266, 0.1353, -0.3536), (-0.1768, 0.07322, -0.4619), (-0.1353, 0.1353, 0.4619), (-0.25, 0.25, 0.3536), (-0.3266, 0.3266, 0.1913), (-0.3536, 0.3536, -2.186e-08), (-0.3266, 0.3266, -0.1913), (-0.25, 0.25, -0.3536), (-0.1353, 0.1353, -0.4619), (-0.07322, 0.1768, 0.4619), (-0.1353, 0.3266, 0.3536), (-0.1768, 0.4268, 0.1913), (-0.1913, 0.4619, -2.186e-08), (-0.1768, 0.4268, -0.1913), (-0.1353, 0.3266, -0.3536), (-0.07322, 0.1768, -0.4619), (-3.375e-14, 2.531e-14, 0.5), (5.306e-08, 0.1913, 0.4619), (3.287e-07, 0.5, -2.186e-08), (2.17e-07, 0.3536, -0.3536), (0.0, 7.55e-08, -0.5)], [], [(113, 3, 10), (112, 2, 8, 9), (111, 1, 6, 7), (0, 110, 4, 5), (3, 112, 9, 10), (2, 111, 7, 8), (1, 0, 5, 6), (110, 109, 4), (10, 9, 16, 17), (8, 7, 14, 15), (6, 5, 12, 13), (4, 109, 11), (113, 10, 17), (9, 8, 15, 16), (7, 6, 13, 14), (5, 4, 11, 12), (15, 14, 21, 22), (13, 12, 19, 20), (11, 109, 18), (113, 17, 24), (16, 15, 22, 23), (14, 13, 20, 21), (12, 11, 18, 19), (17, 16, 23, 24), (113, 24, 31), (23, 22, 29, 30), (21, 20, 27, 28), (19, 18, 25, 26), (24, 23, 30, 31), (22, 21, 28, 29), (20, 19, 26, 27), (18, 109, 25), (28, 27, 34, 35), (26, 25, 32, 33), (31, 30, 37, 38), (29, 28, 35, 36), (27, 26, 33, 34), (25, 109, 32), (113, 31, 38), (30, 29, 36, 37), (38, 37, 44, 45), (36, 35, 42, 43), (34, 33, 40, 41), (32, 109, 39), (113, 38, 45), (37, 36, 43, 44), (35, 34, 41, 42), (33, 32, 39, 40), (41, 40, 47, 48), (39, 109, 46), (113, 45, 52), (44, 43, 50, 51), (42, 41, 48, 49), (40, 39, 46, 47), (45, 44, 51, 52), (43, 42, 49, 50), (113, 52, 59), (51, 50, 57, 58), (49, 48, 55, 56), (47, 46, 53, 54), (52, 51, 58, 59), (50, 49, 56, 57), (48, 47, 54, 55), (46, 109, 53), (54, 53, 60, 61), (59, 58, 65, 66), (57, 56, 63, 64), (55, 54, 61, 62), (53, 109, 60), (113, 59, 66), (58, 57, 64, 65), (56, 55, 62, 63), (66, 65, 72, 73), (64, 63, 70, 71), (62, 61, 68, 69), (60, 109, 67), (113, 66, 73), (65, 64, 71, 72), (63, 62, 69, 70), (61, 60, 67, 68), (67, 109, 74), (113, 73, 80), (72, 71, 78, 79), (70, 69, 76, 77), (68, 67, 74, 75), (73, 72, 79, 80), (71, 70, 77, 78), (69, 68, 75, 76), (79, 78, 85, 86), (77, 76, 83, 84), (75, 74, 81, 82), (80, 79, 86, 87), (78, 77, 84, 85), (76, 75, 82, 83), (74, 109, 81), (113, 80, 87), (87, 86, 93, 94), (85, 84, 91, 92), (83, 82, 89, 90), (81, 109, 88), (113, 87, 94), (86, 85, 92, 93), (84, 83, 90, 91), (82, 81, 88, 89), (92, 91, 98, 99), (90, 89, 96, 97), (88, 109, 95), (113, 94, 101), (93, 92, 99, 100), (91, 90, 97, 98), (89, 88, 95, 96), (94, 93, 100, 101), (113, 101, 108), (100, 99, 106, 107), (98, 97, 104, 105), (96, 95, 102, 103), (101, 100, 107, 108), (99, 98, 105, 106), (97, 96, 103, 104), (95, 109, 102), (105, 104, 1, 111), (103, 102, 110, 0), (108, 107, 112, 3), (106, 105, 111, 2), (104, 103, 0, 1), (102, 109, 110), (113, 108, 3), (107, 106, 2, 112)])
_uv = me_sphere.uv_layers.new(name='UVMap')
_uv.uv.foreach_set('vector', [0.7188, 0.0, 0.75, 0.125, 0.6875, 0.125, 0.75, 0.25, 0.75, 0.375, 0.6875, 0.375, 0.6875, 0.25, 0.75, 0.5, 0.75, 0.625, 0.6875, 0.625, 0.6875, 0.5, 0.75, 0.75, 0.75, 0.875, 0.6875, 0.875, 0.6875, 0.75, 0.75, 0.125, 0.75, 0.25, 0.6875, 0.25, 0.6875, 0.125, 0.75, 0.375, 0.75, 0.5, 0.6875, 0.5, 0.6875, 0.375, 0.75, 0.625, 0.75, 0.75, 0.6875, 0.75, 0.6875, 0.625, 0.75, 0.875, 0.7188, 1.0, 0.6875, 0.875, 0.6875, 0.125, 0.6875, 0.25, 0.625, 0.25, 0.625, 0.125, 0.6875, 0.375, 0.6875, 0.5, 0.625, 0.5, 0.625, 0.375, 0.6875, 0.625, 0.6875, 0.75, 0.625, 0.75, 0.625, 0.625, 0.6875, 0.875, 0.6562, 1.0, 0.625, 0.875, 0.6562, 0.0, 0.6875, 0.125, 0.625, 0.125, 0.6875, 0.25, 0.6875, 0.375, 0.625, 0.375, 0.625, 0.25, 0.6875, 0.5, 0.6875, 0.625, 0.625, 0.625, 0.625, 0.5, 0.6875, 0.75, 0.6875, 0.875, 0.625, 0.875, 0.625, 0.75, 0.625, 0.375, 0.625, 0.5, 0.5625, 0.5, 0.5625, 0.375, 0.625, 0.625, 0.625, 0.75, 0.5625, 0.75, 0.5625, 0.625, 0.625, 0.875, 0.5938, 1.0, 0.5625, 0.875, 0.5938, 0.0, 0.625, 0.125, 0.5625, 0.125, 0.625, 0.25, 0.625, 0.375, 0.5625, 0.375, 0.5625, 0.25, 0.625, 0.5, 0.625, 0.625, 0.5625, 0.625, 0.5625, 0.5, 0.625, 0.75, 0.625, 0.875, 0.5625, 0.875, 0.5625, 0.75, 0.625, 0.125, 0.625, 0.25, 0.5625, 0.25, 0.5625, 0.125, 0.5313, 0.0, 0.5625, 0.125, 0.5, 0.125, 0.5625, 0.25, 0.5625, 0.375, 0.5, 0.375, 0.5, 0.25, 0.5625, 0.5, 0.5625, 0.625, 0.5, 0.625, 0.5, 0.5, 0.5625, 0.75, 0.5625, 0.875, 0.5, 0.875, 0.5, 0.75, 0.5625, 0.125, 0.5625, 0.25, 0.5, 0.25, 0.5, 0.125, 0.5625, 0.375, 0.5625, 0.5, 0.5, 0.5, 0.5, 0.375, 0.5625, 0.625, 0.5625, 0.75, 0.5, 0.75, 0.5, 0.625, 0.5625, 0.875, 0.5313, 1.0, 0.5, 0.875, 0.5, 0.5, 0.5, 0.625, 0.4375, 0.625, 0.4375, 0.5, 0.5, 0.75, 0.5, 0.875, 0.4375, 0.875, 0.4375, 0.75, 0.5, 0.125, 0.5, 0.25, 0.4375, 0.25, 0.4375, 0.125, 0.5, 0.375, 0.5, 0.5, 0.4375, 0.5, 0.4375, 0.375, 0.5, 0.625, 0.5, 0.75, 0.4375, 0.75, 0.4375, 0.625, 0.5, 0.875, 0.4688, 1.0, 0.4375, 0.875, 0.4688, 0.0, 0.5, 0.125, 0.4375, 0.125, 0.5, 0.25, 0.5, 0.375, 0.4375, 0.375, 0.4375, 0.25, 0.4375, 0.125, 0.4375, 0.25, 0.375, 0.25, 0.375, 0.125, 0.4375, 0.375, 0.4375, 0.5, 0.375, 0.5, 0.375, 0.375, 0.4375, 0.625, 0.4375, 0.75, 0.375, 0.75, 0.375, 0.625, 0.4375, 0.875, 0.4063, 1.0, 0.375, 0.875, 0.4063, 0.0, 0.4375, 0.125, 0.375, 0.125, 0.4375, 0.25, 0.4375, 0.375, 0.375, 0.375, 0.375, 0.25, 0.4375, 0.5, 0.4375, 0.625, 0.375, 0.625, 0.375, 0.5, 0.4375, 0.75, 0.4375, 0.875, 0.375, 0.875, 0.375, 0.75, 0.375, 0.625, 0.375, 0.75, 0.3125, 0.75, 0.3125, 0.625, 0.375, 0.875, 0.3438, 1.0, 0.3125, 0.875, 0.3438, 0.0, 0.375, 0.125, 0.3125, 0.125, 0.375, 0.25, 0.375, 0.375, 0.3125, 0.375, 0.3125, 0.25, 0.375, 0.5, 0.375, 0.625, 0.3125, 0.625, 0.3125, 0.5, 0.375, 0.75, 0.375, 0.875, 0.3125, 0.875, 0.3125, 0.75, 0.375, 0.125, 0.375, 0.25, 0.3125, 0.25, 0.3125, 0.125, 0.375, 0.375, 0.375, 0.5, 0.3125, 0.5, 0.3125, 0.375, 0.2812, 0.0, 0.3125, 0.125, 0.25, 0.125, 0.3125, 0.25, 0.3125, 0.375, 0.25, 0.375, 0.25, 0.25, 0.3125, 0.5, 0.3125, 0.625, 0.25, 0.625, 0.25, 0.5, 0.3125, 0.75, 0.3125, 0.875, 0.25, 0.875, 0.25, 0.75, 0.3125, 0.125, 0.3125, 0.25, 0.25, 0.25, 0.25, 0.125, 0.3125, 0.375, 0.3125, 0.5, 0.25, 0.5, 0.25, 0.375, 0.3125, 0.625, 0.3125, 0.75, 0.25, 0.75, 0.25, 0.625, 0.3125, 0.875, 0.2812, 1.0, 0.25, 0.875, 0.25, 0.75, 0.25, 0.875, 0.1875, 0.875, 0.1875, 0.75, 0.25, 0.125, 0.25, 0.25, 0.1875, 0.25, 0.1875, 0.125, 0.25, 0.375, 0.25, 0.5, 0.1875, 0.5, 0.1875, 0.375, 0.25, 0.625, 0.25, 0.75, 0.1875, 0.75, 0.1875, 0.625, 0.25, 0.875, 0.2187, 1.0, 0.1875, 0.875, 0.2187, 0.0, 0.25, 0.125, 0.1875, 0.125, 0.25, 0.25, 0.25, 0.375, 0.1875, 0.375, 0.1875, 0.25, 0.25, 0.5, 0.25, 0.625, 0.1875, 0.625, 0.1875, 0.5, 0.1875, 0.125, 0.1875, 0.25, 0.125, 0.25, 0.125, 0.125, 0.1875, 0.375, 0.1875, 0.5, 0.125, 0.5, 0.125, 0.375, 0.1875, 0.625, 0.1875, 0.75, 0.125, 0.75, 0.125, 0.625, 0.1875, 0.875, 0.1562, 1.0, 0.125, 0.875, 0.1562, 0.0, 0.1875, 0.125, 0.125, 0.125, 0.1875, 0.25, 0.1875, 0.375, 0.125, 0.375, 0.125, 0.25, 0.1875, 0.5, 0.1875, 0.625, 0.125, 0.625, 0.125, 0.5, 0.1875, 0.75, 0.1875, 0.875, 0.125, 0.875, 0.125, 0.75, 0.125, 0.875, 0.09375, 1.0, 0.0625, 0.875, 0.09375, 0.0, 0.125, 0.125, 0.0625, 0.125, 0.125, 0.25, 0.125, 0.375, 0.0625, 0.375, 0.0625, 0.25, 0.125, 0.5, 0.125, 0.625, 0.0625, 0.625, 0.0625, 0.5, 0.125, 0.75, 0.125, 0.875, 0.0625, 0.875, 0.0625, 0.75, 0.125, 0.125, 0.125, 0.25, 0.0625, 0.25, 0.0625, 0.125, 0.125, 0.375, 0.125, 0.5, 0.0625, 0.5, 0.0625, 0.375, 0.125, 0.625, 0.125, 0.75, 0.0625, 0.75, 0.0625, 0.625, 0.0625, 0.25, 0.0625, 0.375, 0.0, 0.375, 0.0, 0.25, 0.0625, 0.5, 0.0625, 0.625, 0.0, 0.625, 0.0, 0.5, 0.0625, 0.75, 0.0625, 0.875, 0.0, 0.875, 0.0, 0.75, 0.0625, 0.125, 0.0625, 0.25, 0.0, 0.25, 0.0, 0.125, 0.0625, 0.375, 0.0625, 0.5, 0.0, 0.5, 0.0, 0.375, 0.0625, 0.625, 0.0625, 0.75, 0.0, 0.75, 0.0, 0.625, 0.0625, 0.875, 0.03125, 1.0, 0.0, 0.875, 0.03125, 0.0, 0.0625, 0.125, 0.0, 0.125, 1.0, 0.125, 1.0, 0.25, 0.9375, 0.25, 0.9375, 0.125, 1.0, 0.375, 1.0, 0.5, 0.9375, 0.5, 0.9375, 0.375, 1.0, 0.625, 1.0, 0.75, 0.9375, 0.75, 0.9375, 0.625, 1.0, 0.875, 0.9687, 1.0, 0.9375, 0.875, 0.9687, 0.0, 1.0, 0.125, 0.9375, 0.125, 1.0, 0.25, 1.0, 0.375, 0.9375, 0.375, 0.9375, 0.25, 1.0, 0.5, 1.0, 0.625, 0.9375, 0.625, 0.9375, 0.5, 1.0, 0.75, 1.0, 0.875, 0.9375, 0.875, 0.9375, 0.75, 0.9375, 0.375, 0.9375, 0.5, 0.875, 0.5, 0.875, 0.375, 0.9375, 0.625, 0.9375, 0.75, 0.875, 0.75, 0.875, 0.625, 0.9375, 0.875, 0.9062, 1.0, 0.875, 0.875, 0.9062, 0.0, 0.9375, 0.125, 0.875, 0.125, 0.9375, 0.25, 0.9375, 0.375, 0.875, 0.375, 0.875, 0.25, 0.9375, 0.5, 0.9375, 0.625, 0.875, 0.625, 0.875, 0.5, 0.9375, 0.75, 0.9375, 0.875, 0.875, 0.875, 0.875, 0.75, 0.9375, 0.125, 0.9375, 0.25, 0.875, 0.25, 0.875, 0.125, 0.8437, 0.0, 0.875, 0.125, 0.8125, 0.125, 0.875, 0.25, 0.875, 0.375, 0.8125, 0.375, 0.8125, 0.25, 0.875, 0.5, 0.875, 0.625, 0.8125, 0.625, 0.8125, 0.5, 0.875, 0.75, 0.875, 0.875, 0.8125, 0.875, 0.8125, 0.75, 0.875, 0.125, 0.875, 0.25, 0.8125, 0.25, 0.8125, 0.125, 0.875, 0.375, 0.875, 0.5, 0.8125, 0.5, 0.8125, 0.375, 0.875, 0.625, 0.875, 0.75, 0.8125, 0.75, 0.8125, 0.625, 0.875, 0.875, 0.8437, 1.0, 0.8125, 0.875, 0.8125, 0.5, 0.8125, 0.625, 0.75, 0.625, 0.75, 0.5, 0.8125, 0.75, 0.8125, 0.875, 0.75, 0.875, 0.75, 0.75, 0.8125, 0.125, 0.8125, 0.25, 0.75, 0.25, 0.75, 0.125, 0.8125, 0.375, 0.8125, 0.5, 0.75, 0.5, 0.75, 0.375, 0.8125, 0.625, 0.8125, 0.75, 0.75, 0.75, 0.75, 0.625, 0.8125, 0.875, 0.7812, 1.0, 0.75, 0.875, 0.7812, 0.0, 0.8125, 0.125, 0.75, 0.125, 0.8125, 0.25, 0.8125, 0.375, 0.75, 0.375, 0.75, 0.25])
me_sphere.use_remesh_fix_poles = True
me_sphere.use_remesh_preserve_attributes = False
me_sphere.use_mirror_vertex_groups = False
me_sphere.update()

# ---- objects
ob_aircraft = bpy.data.objects.new('Aircraft', me_cube)
ob_empty = bpy.data.objects.new('Empty', None)
ob_empty_001 = bpy.data.objects.new('Empty.001', None)
ob_empty_002 = bpy.data.objects.new('Empty.002', None)
ob_propellor = bpy.data.objects.new('Propellor', me_cylinder)
ob_sphere = bpy.data.objects.new('Sphere', me_sphere)

# ---- transforms, parenting, visibility, modifiers, constraints
ob_aircraft.location = (0.0, 0.0, 0.0)
ob_aircraft.lock_rotations_4d = False
ob_aircraft.empty_display_type = 'ARROWS'
ob_aircraft.lineart.crease_threshold = 0.0
ob_aircraft.use_mesh_mirror_x = True
ob_empty.location = (-5.098, -8.768, -125.5)
ob_empty.rotation_euler = (3.142, 7.55e-08, 3.142)
ob_empty.scale = (12.05, 12.05, 12.05)
ob_empty.empty_display_type = 'IMAGE'
ob_empty.empty_display_size = 5.0
ob_empty.lineart.crease_threshold = 0.0
ob_empty_001.location = (-35.09, -0.9684, -3.733)
ob_empty_001.rotation_euler = (1.571, -0.0, 1.571)
ob_empty_001.scale = (8.473, 8.473, 8.473)
ob_empty_001.empty_display_type = 'IMAGE'
ob_empty_001.empty_display_size = 5.0
ob_empty_001.lineart.crease_threshold = 0.0
ob_empty_002.location = (-5.252, -24.88, 15.84)
ob_empty_002.rotation_euler = (-4.712, -1.51e-07, 3.142)
ob_empty_002.scale = (12.05, 12.05, 12.05)
ob_empty_002.empty_display_type = 'IMAGE'
ob_empty_002.empty_display_size = 5.0
ob_empty_002.lineart.crease_threshold = 0.0
ob_propellor.location = (0.0, 0.0, 0.0)
ob_propellor.lineart.crease_threshold = 0.0
ob_sphere.location = (2.459e-17, -8.849, -1.606)
ob_sphere.scale = (1.078, 1.078, 1.078)
ob_sphere.lineart.crease_threshold = 0.0

# ---- collection membership
col_collection.objects.link(ob_aircraft)
col_collection.objects.link(ob_empty)
col_collection.objects.link(ob_empty_001)
col_collection.objects.link(ob_empty_002)
col_collection.objects.link(ob_propellor)
col_collection.objects.link(ob_sphere)

# ---- scene / render settings (as saved in the file)
scene.frame_start = 1; scene.frame_end = 250; scene.frame_set(1)
scene.render.engine = 'BLENDER_EEVEE_NEXT'
scene.cycles.use_denoising = False
scene.cycles.samples = 128
scene.cycles.sampling_pattern = 'TABULATED_SOBOL'
scene.cycles.use_adaptive_sampling = False
scene.cycles.use_light_tree = False
scene.view_settings.view_transform = 'Filmic'
bpy.context.view_layer.update()

# ---- added for rendering (the .blend has no active camera and no usable light): camera, sun
cam_auto = bpy.data.cameras.new('AutoCamera')
cam_auto.lens = 50.0
cam_auto.sensor_width = 36.0
cam_auto.clip_end = 1000.0
ob_auto_camera = bpy.data.objects.new('AutoCamera', cam_auto)
scene.collection.objects.link(ob_auto_camera)
ob_auto_camera.location = (46.3107, -55.5536, 37.0476)
ob_auto_camera.rotation_euler = (1.09748, -7.21219e-08, 0.694738)
scene.camera = ob_auto_camera
light_auto_sun = bpy.data.lights.new('AutoSun', 'SUN')
light_auto_sun.energy = 3.0
light_auto_sun.angle = 0.0523599
ob_auto_sun = bpy.data.objects.new('AutoSun', light_auto_sun)
scene.collection.objects.link(ob_auto_sun)
ob_auto_sun.rotation_euler = (0.872665, 0.174533, 0.523599)
bpy.context.view_layer.update()
